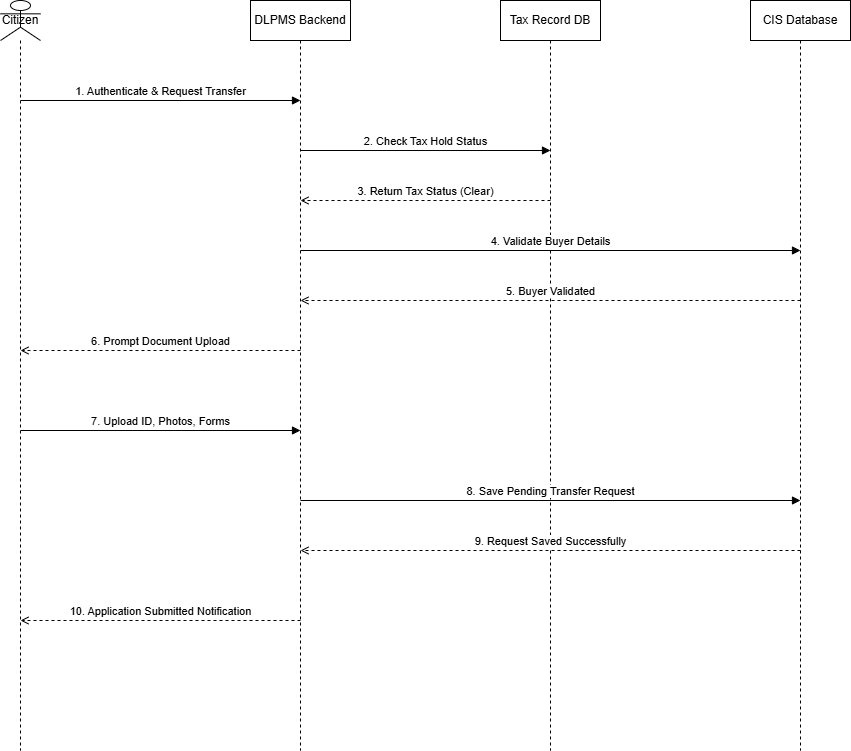

The diagram above was exported from draw.io. Its source (the exported page's mxGraphModel, read from the mxfile embedded in the PNG):
<mxGraphModel dx="776" dy="571" grid="1" gridSize="10" guides="1" tooltips="1" connect="1" arrows="1" fold="1" page="1" pageScale="1" pageWidth="1200" pageHeight="1000" math="0" shadow="0">
  <root>
    <mxCell id="0" />
    <mxCell id="1" parent="0" />
    <mxCell id="2" value="Citizen" style="shape=umlLifeline;perimeter=lifelinePerimeter;whiteSpace=wrap;html=1;container=1;collapsible=0;recursiveResize=0;outlineConnect=0;participant=umlActor;" parent="1" vertex="1">
      <mxGeometry x="100" y="50" width="40" height="750" as="geometry" />
    </mxCell>
    <mxCell id="3" value="DLPMS Backend" style="shape=umlLifeline;perimeter=lifelinePerimeter;whiteSpace=wrap;html=1;container=1;collapsible=0;recursiveResize=0;outlineConnect=0;" parent="1" vertex="1">
      <mxGeometry x="350" y="50" width="100" height="750" as="geometry" />
    </mxCell>
    <mxCell id="4" value="Tax Record DB" style="shape=umlLifeline;perimeter=lifelinePerimeter;whiteSpace=wrap;html=1;container=1;collapsible=0;recursiveResize=0;outlineConnect=0;" parent="1" vertex="1">
      <mxGeometry x="600" y="50" width="100" height="750" as="geometry" />
    </mxCell>
    <mxCell id="5" value="CIS Database" style="shape=umlLifeline;perimeter=lifelinePerimeter;whiteSpace=wrap;html=1;container=1;collapsible=0;recursiveResize=0;outlineConnect=0;" parent="1" vertex="1">
      <mxGeometry x="850" y="50" width="100" height="750" as="geometry" />
    </mxCell>
    <mxCell id="6" value="1. Authenticate &amp; Request Transfer" style="html=1;verticalAlign=bottom;rounded=0;endArrow=block;" parent="1" edge="1">
      <mxGeometry relative="1" as="geometry">
        <mxPoint x="120" y="150" as="sourcePoint" />
        <mxPoint x="400" y="150" as="targetPoint" />
      </mxGeometry>
    </mxCell>
    <mxCell id="7" value="2. Check Tax Hold Status" style="html=1;verticalAlign=bottom;rounded=0;endArrow=block;" parent="1" edge="1">
      <mxGeometry relative="1" as="geometry">
        <mxPoint x="400" y="200" as="sourcePoint" />
        <mxPoint x="650" y="200" as="targetPoint" />
      </mxGeometry>
    </mxCell>
    <mxCell id="8" value="3. Return Tax Status (Clear)" style="html=1;verticalAlign=bottom;rounded=0;endArrow=open;dashed=1;" parent="1" edge="1">
      <mxGeometry relative="1" as="geometry">
        <mxPoint x="650" y="250" as="sourcePoint" />
        <mxPoint x="400" y="250" as="targetPoint" />
      </mxGeometry>
    </mxCell>
    <mxCell id="9" value="4. Validate Buyer Details" style="html=1;verticalAlign=bottom;rounded=0;endArrow=block;" parent="1" edge="1">
      <mxGeometry relative="1" as="geometry">
        <mxPoint x="400" y="300" as="sourcePoint" />
        <mxPoint x="900" y="300" as="targetPoint" />
      </mxGeometry>
    </mxCell>
    <mxCell id="10" value="5. Buyer Validated" style="html=1;verticalAlign=bottom;rounded=0;endArrow=open;dashed=1;" parent="1" edge="1">
      <mxGeometry relative="1" as="geometry">
        <mxPoint x="900" y="350" as="sourcePoint" />
        <mxPoint x="400" y="350" as="targetPoint" />
      </mxGeometry>
    </mxCell>
    <mxCell id="11" value="6. Prompt Document Upload" style="html=1;verticalAlign=bottom;rounded=0;endArrow=open;dashed=1;" parent="1" edge="1">
      <mxGeometry relative="1" as="geometry">
        <mxPoint x="400" y="400" as="sourcePoint" />
        <mxPoint x="120" y="400" as="targetPoint" />
      </mxGeometry>
    </mxCell>
    <mxCell id="12" value="7. Upload ID, Photos, Forms" style="html=1;verticalAlign=bottom;rounded=0;endArrow=block;" parent="1" edge="1">
      <mxGeometry relative="1" as="geometry">
        <mxPoint x="120" y="480" as="sourcePoint" />
        <mxPoint x="400" y="480" as="targetPoint" />
      </mxGeometry>
    </mxCell>
    <mxCell id="13" value="8. Save Pending Transfer Request" style="html=1;verticalAlign=bottom;rounded=0;endArrow=block;" parent="1" edge="1">
      <mxGeometry relative="1" as="geometry">
        <mxPoint x="400" y="550" as="sourcePoint" />
        <mxPoint x="900" y="550" as="targetPoint" />
      </mxGeometry>
    </mxCell>
    <mxCell id="14" value="9. Request Saved Successfully" style="html=1;verticalAlign=bottom;rounded=0;endArrow=open;dashed=1;" parent="1" edge="1">
      <mxGeometry relative="1" as="geometry">
        <mxPoint x="900" y="600" as="sourcePoint" />
        <mxPoint x="400" y="600" as="targetPoint" />
      </mxGeometry>
    </mxCell>
    <mxCell id="15" value="10. Application Submitted Notification" style="html=1;verticalAlign=bottom;rounded=0;endArrow=open;dashed=1;" parent="1" edge="1">
      <mxGeometry relative="1" as="geometry">
        <mxPoint x="400" y="670" as="sourcePoint" />
        <mxPoint x="120" y="670" as="targetPoint" />
      </mxGeometry>
    </mxCell>
  </root>
</mxGraphModel>